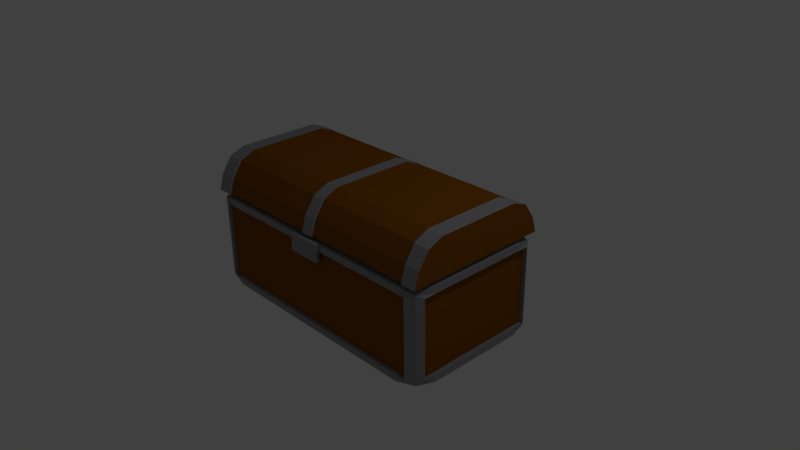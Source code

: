 # Source: chest.blend  (saved by Blender 2.77.0; exported with 4.5.12 LTS)
import bpy
from mathutils import Matrix  # noqa: F401  (used for matrix-valued properties, if any)

bpy.ops.wm.read_factory_settings(use_empty=True)
scene = bpy.context.scene
scene.name = 'Scene'

# ---- collections
col_collection_1 = bpy.data.collections.new('Collection 1'); scene.collection.children.link(col_collection_1)

# ---- materials (node trees are filled in below, after node groups)
mat_material = bpy.data.materials.new('Material')
mat_material.alpha_threshold = 0.0
mat_material.use_transparent_shadow = False
mat_material.diffuse_color = (0.314, 0.3128, 0.3343, 1.0)
mat_material.roughness = 0.5
mat_material.line_color = (0.0, 0.0, 0.0, 1.0)
mat_material_001 = bpy.data.materials.new('Material.001')
mat_material_001.alpha_threshold = 0.0
mat_material_001.use_transparent_shadow = False
mat_material_001.diffuse_color = (0.2598, 0.08771, 0.003701, 1.0)
mat_material_001.roughness = 0.5

# ---- material node trees

# ---- world
world_world = bpy.data.worlds.new('World'); scene.world = world_world
world_world.color = (0.05088, 0.05088, 0.05088)
world_world.use_sun_shadow = False
world_world.sun_shadow_jitter_overblur = 0.0
world_world.cycles.sampling_method = 'NONE'
world_world.cycles.sample_map_resolution = 256

# ---- cameras
cam_camera = bpy.data.cameras.new('Camera')
cam_camera.clip_end = 100.0
cam_camera.lens = 35.0
cam_camera.sensor_width = 32.0
cam_camera.sensor_height = 18.0
cam_camera.ortho_scale = 7.314
cam_camera.dof.focus_distance = 0.0
cam_camera.dof.aperture_fstop = 128.0

# ---- lights
light_lamp = bpy.data.lights.new('Lamp', 'POINT')
light_lamp.transmission_factor = 0.0
light_lamp.cutoff_distance = 30.0
light_lamp.energy = 100.0
light_lamp.shadow_buffer_clip_start = 1.001
light_lamp.shadow_soft_size = 0.1
light_lamp.shadow_maximum_resolution = 0.006
light_lamp.use_absolute_resolution = True
light_lamp.cycles.use_multiple_importance_sampling = False

# ---- meshes
me_cube_001 = bpy.data.meshes.new('Cube.001')
me_cube_001.from_pydata([(1.073, -1.0, -0.9327), (1.073, -0.5846, 0.6653), (1.073, 1.0, -0.9327), (1.073, 0.5846, 0.6653), (1.073, 0.7907, 0.4006), (1.073, 0.9381, -0.2661), (1.073, -0.7907, 0.4006), (1.073, -0.9381, -0.2661), (0.04727, 0.5846, 0.6653), (0.9393, 0.571, 0.6785), (0.9496, 0.5846, 0.6653), (0.9496, 1.0, -0.9327), (0.9393, 0.9767, -0.9327), (0.04727, 1.0, -0.9327), (0.9496, -0.5846, 0.6653), (0.9393, -0.571, 0.6785), (0.04727, -0.5846, 0.6653), (0.04727, -1.0, -0.9327), (0.9393, -0.9767, -0.9327), (0.9496, -1.0, -0.9327), (0.04727, -0.7907, 0.4006), (0.9393, -0.7723, 0.4006), (0.9496, -0.7907, 0.4006), (0.04727, -0.9381, -0.2661), (0.9393, -0.9163, -0.2661), (0.9496, -0.9381, -0.2661), (0.9496, 0.7907, 0.4006), (0.9393, 0.7723, 0.4006), (0.04727, 0.7907, 0.4006), (0.9496, 0.9381, -0.2661), (0.9393, 0.9161, -0.2661), (0.04727, 0.9381, -0.2661), (0.05464, 0.5714, 0.6783), (0.05464, 0.9773, -0.9327), (0.05464, -0.5716, 0.6771), (0.05464, -0.9762, -0.9327), (0.05464, -0.7707, 0.4021), (0.05464, -0.915, -0.2639), (0.05464, 0.7718, 0.4006), (0.05464, 0.9161, -0.2661), (1.054, 0.9132, -4.95), (1.044, -0.9496, -4.95), (1.054, 0.9132, -1.248), (1.044, -0.9496, -1.248), (0.9427, 0.7729, -1.107), (0.9427, -0.7958, -1.107), (0.9427, 0.7729, -4.795), (0.9427, -0.7958, -4.795), (1.079, 0.8479, -4.792), (1.079, -0.8526, -4.792), (1.079, 0.8479, -1.395), (1.079, -0.8526, -1.395), (1.046, 0.8479, -4.795), (1.046, -0.8526, -4.795), (1.046, 0.8479, -1.395), (1.046, -0.8526, -1.395), (0.9732, -1.002, -4.795), (0.9732, -1.002, -1.395), (0.9732, -0.9562, -4.795), (0.9732, -0.9562, -1.395), (0.9732, 0.9976, -4.795), (0.9732, 0.9976, -1.395), (0.9732, 0.9489, -4.795), (0.9732, 0.9489, -1.395), (0.8884, 0.9976, -5.09), (0.8884, -1.002, -5.09), (0.8928, 0.9976, -1.107), (0.8928, -1.002, -1.107), (0.8928, 0.7729, -1.107), (0.8884, -0.7958, -1.107), (0.8884, 0.7729, -4.795), (0.8884, -0.7958, -4.795), (0.8884, -1.002, -4.795), (0.8884, -0.9562, -4.795), (0.8928, -1.002, -1.395), (0.8884, 0.9976, -4.795), (0.8928, 0.9976, -1.395), (0.8884, 0.9489, -4.795), (0.8928, 0.9489, -1.395), (0.8928, -0.9562, -1.395), (1.079, 0.667, -5.09), (1.079, -0.6941, -5.09), (1.079, 0.667, -1.107), (1.079, -0.6941, -1.107), (0.9427, 0.667, -1.107), (0.9427, -0.6941, -1.107), (1.079, 0.667, -4.792), (1.079, -0.6941, -4.792), (1.079, 0.667, -1.395), (1.079, -0.6941, -1.395), (1.046, 0.667, -4.795), (1.046, -0.6941, -4.795), (0.1368, -1.052, -1.812), (0.1368, -1.052, -1.043), (0.1368, -1.005, -1.812), (0.1368, -1.005, -1.043), (0.0, -1.0, -0.9327), (0.0, -0.5846, 0.6653), (0.0, 1.0, -0.9327), (0.0, 0.5846, 0.6653), (-1.073, -1.0, -0.9327), (-1.073, -0.5846, 0.6653), (-1.073, 1.0, -0.9327), (-1.073, 0.5846, 0.6653), (0.0, -0.9381, -0.2661), (0.0, -0.7907, 0.4006), (0.0, 0.7907, 0.4006), (0.0, 0.9381, -0.2661), (-1.073, 0.7907, 0.4006), (-1.073, 0.9381, -0.2661), (-1.073, -0.7907, 0.4006), (-1.073, -0.9381, -0.2661), (-0.04727, 0.5846, 0.6653), (-0.9393, 0.571, 0.6785), (-0.9496, 0.5846, 0.6653), (-0.9496, 1.0, -0.9327), (-0.9393, 0.9767, -0.9327), (-0.04727, 1.0, -0.9327), (-0.9496, -0.5846, 0.6653), (-0.9393, -0.571, 0.6785), (-0.04727, -0.5846, 0.6653), (-0.04727, -1.0, -0.9327), (-0.9393, -0.9767, -0.9327), (-0.9496, -1.0, -0.9327), (-0.04727, -0.7907, 0.4006), (-0.9393, -0.7723, 0.4006), (-0.9496, -0.7907, 0.4006), (-0.04727, -0.9381, -0.2661), (-0.9393, -0.9163, -0.2661), (-0.9496, -0.9381, -0.2661), (-0.9496, 0.7907, 0.4006), (-0.9393, 0.7723, 0.4006), (-0.04727, 0.7907, 0.4006), (-0.9496, 0.9381, -0.2661), (-0.9393, 0.9161, -0.2661), (-0.04727, 0.9381, -0.2661), (-0.05464, 0.5714, 0.6783), (-0.05464, 0.9773, -0.9327), (-0.05464, -0.5716, 0.6771), (-0.05464, -0.9762, -0.9327), (-0.05464, -0.7707, 0.4021), (-0.05464, -0.915, -0.2639), (-0.05464, 0.7718, 0.4006), (-0.05464, 0.9161, -0.2661), (-1.054, 0.9132, -4.95), (-1.044, -0.9496, -4.95), (-1.054, 0.9132, -1.248), (-1.044, -0.9496, -1.248), (-0.9427, 0.7729, -1.107), (-0.9427, -0.7958, -1.107), (-0.9427, 0.7729, -4.795), (-0.9427, -0.7958, -4.795), (0.0, 0.9976, -5.09), (0.0, -1.002, -5.09), (0.0, 0.9976, -1.107), (0.0, -1.002, -1.107), (0.0, 0.7729, -1.107), (0.0, -0.7958, -1.107), (0.0, 0.7729, -4.795), (0.0, -0.7958, -4.795), (-1.079, 0.8479, -4.792), (-1.079, -0.8526, -4.792), (-1.079, 0.8479, -1.395), (-1.079, -0.8526, -1.395), (-1.046, 0.8479, -4.795), (-1.046, -0.8526, -4.795), (-1.046, 0.8479, -1.395), (-1.046, -0.8526, -1.395), (-0.9732, -1.002, -4.795), (-0.9732, -1.002, -1.395), (0.0, -1.002, -4.795), (-0.9732, -0.9562, -4.795), (-0.9732, -0.9562, -1.395), (0.0, -0.9562, -4.795), (-0.9732, 0.9976, -4.795), (-0.9732, 0.9976, -1.395), (0.0, 0.9976, -4.795), (0.0, 0.9976, -1.395), (-0.9732, 0.9489, -4.795), (-0.9732, 0.9489, -1.395), (0.0, 0.9489, -4.795), (0.0, 0.9489, -1.395), (0.0, -1.002, -1.395), (0.0, -0.9562, -1.395), (-0.8884, 0.9976, -5.09), (-0.8884, -1.002, -5.09), (-0.8928, 0.9976, -1.107), (-0.8928, -1.002, -1.107), (-0.8928, 0.7729, -1.107), (-0.8884, -0.7958, -1.107), (-0.8884, 0.7729, -4.795), (-0.8884, -0.7958, -4.795), (-0.8884, -1.002, -4.795), (-0.8884, -0.9562, -4.795), (-0.8928, -1.002, -1.395), (-0.8884, 0.9976, -4.795), (-0.8928, 0.9976, -1.395), (-0.8884, 0.9489, -4.795), (-0.8928, 0.9489, -1.395), (-0.8928, -0.9562, -1.395), (-1.079, 0.667, -5.09), (-1.079, -0.6941, -5.09), (-1.079, 0.667, -1.107), (-1.079, -0.6941, -1.107), (-0.9427, 0.667, -1.107), (-0.9427, -0.6941, -1.107), (-1.079, 0.667, -4.792), (-1.079, -0.6941, -4.792), (-1.079, 0.667, -1.395), (-1.079, -0.6941, -1.395), (-1.046, 0.667, -4.795), (-1.046, -0.6941, -4.795), (-0.1368, -1.052, -1.812), (-0.1368, -1.052, -1.043), (-0.1368, -1.005, -1.812), (-0.1368, -1.005, -1.043), (0.0, -1.052, -1.812), (0.0, -1.052, -1.043), (0.0, -1.005, -1.812), (0.0, -1.005, -1.043), (0.3806, 1.012, -1.511), (0.3806, 1.012, -0.8257), (0.3806, 1.059, -1.511), (0.3806, 1.059, -0.8257), (0.5324, 1.012, -1.511), (0.5324, 1.012, -0.8257), (0.5324, 1.059, -1.511), (0.5324, 1.059, -0.8257), (-0.5677, 1.012, -1.511), (-0.5677, 1.012, -0.8257), (-0.5677, 1.059, -1.511), (-0.5677, 1.059, -0.8257), (-0.4159, 1.012, -1.511), (-0.4159, 1.012, -0.8257), (-0.4159, 1.059, -1.511), (-0.4159, 1.059, -0.8257), (0.04727, -0.9401, -0.917), (0.9393, -0.9168, -0.917), (0.05464, -0.9163, -0.917), (0.0, -0.9401, -0.917), (-0.04727, -0.9401, -0.917), (-0.9393, -0.9168, -0.917), (-0.05464, -0.9163, -0.917), (0.04727, -0.8877, -0.288), (0.9393, -0.8644, -0.288), (0.05464, -0.8638, -0.288), (0.0, -0.8877, -0.288), (-0.04727, -0.8877, -0.288), (-0.9393, -0.8644, -0.288), (-0.05464, -0.8638, -0.288), (0.04727, -0.7445, 0.3214), (0.9393, -0.7357, 0.2535), (0.05464, -0.7355, 0.2518), (-6.982e-11, -0.7445, 0.3214), (-0.04727, -0.7445, 0.3214), (-0.9393, -0.7357, 0.2535), (-0.05464, -0.7355, 0.2518), (0.04727, 0.7629, 0.3535), (0.9393, 0.7477, 0.298), (0.05464, 0.7473, 0.2967), (-2.095e-10, 0.7629, 0.3535), (-0.04727, 0.7629, 0.3535), (-0.9393, 0.7477, 0.298), (-0.05464, 0.7473, 0.2967), (0.04727, 0.8986, -0.2676), (0.9393, 0.8753, -0.2689), (0.05464, 0.8748, -0.2689), (1.885e-09, 0.8986, -0.2676), (-0.04727, 0.8986, -0.2676), (-0.9393, 0.8753, -0.2689), (-0.05464, 0.8748, -0.2689), (0.04727, 0.9652, -0.8901), (0.9393, 0.9419, -0.8914), (0.05464, 0.9413, -0.8914), (4.096e-09, 0.9652, -0.8901), (-0.04727, 0.9652, -0.8901), (-0.9393, 0.9419, -0.8914), (-0.05464, 0.9413, -0.8914)], [(157, 183)], [(5, 2, 11), (7, 0, 2), (104, 96, 17), (11, 2, 0), (8, 99, 97), (97, 105, 20), (105, 104, 23), (1, 6, 4), (6, 7, 5), (3, 4, 26), (4, 5, 29), (28, 31, 107), (27, 30, 39), (26, 29, 30), (8, 28, 106), (32, 9, 27), (9, 10, 26), (22, 25, 7), (22, 21, 24), (20, 23, 37), (14, 22, 6), (15, 21, 22), (34, 16, 20), (3, 10, 14), (10, 9, 15), (32, 8, 16), (276, 269, 248, 241), (25, 19, 0), (25, 24, 18), (23, 17, 35), (31, 13, 98), (39, 30, 12), (29, 11, 12), (31, 39, 33), (24, 37, 35), (15, 9, 32), (15, 34, 36), (21, 36, 37), (32, 38, 28), (28, 38, 39), (43, 51, 89), (67, 43, 45), (82, 42, 44), (47, 85, 84), (156, 158, 70), (70, 158, 159), (66, 154, 156), (64, 65, 153), (54, 88, 55), (43, 41, 49), (42, 50, 48), (40, 48, 86), (90, 55, 91), (49, 53, 55), (48, 50, 54), (48, 52, 90), (41, 56, 72), (43, 57, 56), (74, 57, 43), (56, 58, 73), (57, 59, 58), (42, 61, 76), (152, 176, 75), (42, 40, 60), (77, 180, 181), (61, 63, 78), (75, 176, 180), (60, 62, 63), (183, 173, 73), (159, 157, 69), (74, 79, 59), (183, 79, 74), (71, 69, 45), (79, 73, 58), (60, 75, 77), (76, 78, 181), (62, 77, 78), (40, 64, 75), (66, 76, 177), (170, 72, 73), (182, 74, 67), (65, 72, 170), (64, 80, 65), (66, 68, 44), (46, 70, 71), (68, 70, 46), (155, 67, 69), (87, 91, 53), (86, 90, 91), (41, 81, 87), (80, 86, 87), (83, 85, 45), (83, 82, 84), (42, 82, 88), (83, 89, 88), (95, 94, 92), (219, 218, 94), (93, 92, 216), (94, 218, 216), (219, 95, 93), (115, 102, 109), (102, 100, 111), (121, 96, 104), (100, 102, 115), (97, 99, 112), (124, 105, 97), (127, 104, 105), (108, 110, 101), (109, 111, 110), (130, 108, 103), (133, 109, 108), (250, 253, 260, 257), (107, 135, 132), (143, 134, 131), (134, 133, 130), (106, 132, 112), (136, 142, 131), (113, 131, 130), (111, 129, 126), (126, 129, 128), (141, 127, 124), (110, 126, 118), (126, 125, 119), (138, 140, 124), (118, 114, 103), (119, 113, 114), (120, 112, 136), (269, 262, 255, 248), (100, 123, 129), (129, 123, 122), (139, 121, 127), (98, 117, 135), (143, 137, 116), (116, 115, 133), (135, 117, 137), (128, 122, 139), (119, 138, 136), (119, 125, 140), (125, 128, 141), (132, 142, 136), (132, 135, 143), (209, 163, 147), (187, 189, 149), (202, 204, 148), (205, 151, 204), (190, 158, 156), (190, 191, 159), (186, 188, 156), (184, 152, 153), (208, 167, 209), (147, 163, 161), (160, 162, 146), (206, 160, 144), (166, 210, 167), (167, 165, 161), (160, 164, 166), (210, 164, 160), (192, 168, 145), (168, 169, 147), (147, 169, 194), (193, 171, 168), (171, 172, 169), (196, 175, 146), (195, 176, 152), (146, 175, 174), (181, 180, 197), (198, 179, 175), (195, 197, 180), (179, 178, 174), (193, 173, 183), (189, 157, 159), (194, 169, 172), (194, 199, 183), (149, 189, 191), (171, 193, 199), (174, 178, 197), (181, 198, 196), (198, 197, 178), (144, 174, 195), (177, 196, 186), (170, 173, 193), (187, 194, 182), (170, 192, 185), (200, 184, 185), (148, 188, 186), (150, 151, 191), (150, 190, 188), (155, 157, 189), (165, 211, 207), (211, 210, 206), (145, 161, 207), (207, 206, 200), (149, 205, 203), (203, 205, 204), (146, 162, 208), (208, 209, 203), (212, 214, 215), (214, 218, 219), (218, 216, 217), (216, 212, 213), (216, 218, 214), (213, 215, 219), (29, 5, 11), (5, 7, 2), (23, 104, 17), (19, 11, 0), (16, 8, 97), (16, 97, 20), (20, 105, 23), (3, 1, 4), (4, 6, 5), (10, 3, 26), (26, 4, 29), (106, 28, 107), (38, 27, 39), (27, 26, 30), (99, 8, 106), (38, 32, 27), (27, 9, 26), (6, 22, 7), (25, 22, 24), (36, 20, 37), (1, 14, 6), (14, 15, 22), (36, 34, 20), (1, 3, 14), (14, 10, 15), (34, 32, 16), (7, 25, 0), (19, 25, 18), (37, 23, 35), (107, 31, 98), (33, 39, 12), (30, 29, 12), (13, 31, 33), (18, 24, 35), (34, 15, 32), (21, 15, 36), (24, 21, 37), (8, 32, 28), (31, 28, 39), (83, 43, 89), (69, 67, 45), (84, 82, 44), (85, 47, 45), (84, 44, 46), (46, 47, 84), (68, 156, 70), (71, 70, 159), (68, 66, 156), (152, 64, 153), (88, 54, 50), (89, 51, 55), (55, 88, 89), (51, 43, 49), (40, 42, 48), (80, 40, 86), (54, 90, 52), (55, 53, 91), (90, 54, 55), (51, 49, 55), (52, 48, 54), (86, 48, 90), (65, 41, 72), (41, 43, 56), (67, 74, 43), (72, 56, 73), (56, 57, 58), (66, 42, 76), (64, 152, 75), (61, 42, 60), (78, 77, 181), (76, 61, 78), (77, 75, 180), (61, 60, 63), (79, 183, 73), (71, 159, 69), (57, 74, 59), (182, 183, 74), (47, 71, 45), (59, 79, 58), (62, 60, 77), (177, 76, 181), (63, 62, 78), (60, 40, 75), (154, 66, 177), (173, 170, 73), (155, 182, 67), (153, 65, 170), (80, 64, 40), (81, 41, 65), (65, 80, 81), (42, 66, 44), (47, 46, 71), (44, 68, 46), (157, 155, 69), (49, 87, 53), (87, 86, 91), (49, 41, 87), (81, 80, 87), (43, 83, 45), (85, 83, 84), (50, 42, 88), (82, 83, 88), (93, 95, 92), (95, 219, 94), (217, 93, 216), (92, 94, 216), (217, 219, 93), (133, 115, 109), (109, 102, 111), (127, 121, 104), (123, 100, 115), (120, 97, 112), (120, 124, 97), (124, 127, 105), (103, 108, 101), (108, 109, 110), (114, 130, 103), (130, 133, 108), (256, 255, 262, 263), (106, 107, 132), (142, 143, 131), (131, 134, 130), (99, 106, 112), (113, 136, 131), (114, 113, 130), (110, 111, 126), (125, 126, 128), (140, 141, 124), (101, 110, 118), (118, 126, 119), (120, 138, 124), (101, 118, 103), (118, 119, 114), (138, 120, 136), (111, 100, 129), (128, 129, 122), (141, 139, 127), (107, 98, 135), (134, 143, 116), (134, 116, 133), (143, 135, 137), (141, 128, 139), (113, 119, 136), (138, 119, 140), (140, 125, 141), (112, 132, 136), (142, 132, 143), (203, 209, 147), (147, 187, 149), (146, 202, 148), (151, 205, 149), (150, 148, 204), (204, 151, 150), (188, 190, 156), (158, 190, 159), (154, 186, 156), (185, 184, 153), (166, 208, 162), (167, 163, 209), (208, 166, 167), (145, 147, 161), (144, 160, 146), (200, 206, 144), (210, 166, 164), (211, 165, 167), (167, 210, 211), (163, 167, 161), (162, 160, 166), (206, 210, 160), (185, 192, 145), (145, 168, 147), (187, 147, 194), (192, 193, 168), (168, 171, 169), (186, 196, 146), (184, 195, 152), (144, 146, 174), (198, 181, 197), (196, 198, 175), (176, 195, 180), (175, 179, 174), (199, 193, 183), (191, 189, 159), (199, 194, 172), (182, 194, 183), (151, 149, 191), (172, 171, 199), (195, 174, 197), (177, 181, 196), (179, 198, 178), (184, 144, 195), (154, 177, 186), (192, 170, 193), (155, 187, 182), (153, 170, 185), (184, 200, 144), (185, 145, 201), (201, 200, 185), (146, 148, 186), (190, 150, 191), (148, 150, 188), (187, 155, 189), (161, 165, 207), (207, 211, 206), (201, 145, 207), (201, 207, 200), (147, 149, 203), (202, 203, 204), (202, 146, 208), (202, 208, 203), (213, 212, 215), (215, 214, 219), (219, 218, 217), (217, 216, 213), (212, 216, 214), (217, 213, 219), (221, 223, 222, 220), (223, 227, 226, 222), (227, 225, 224, 226), (225, 221, 220, 224), (220, 222, 226, 224), (225, 227, 223, 221), (229, 231, 230, 228), (231, 235, 234, 230), (235, 233, 232, 234), (233, 229, 228, 232), (228, 230, 234, 232), (233, 235, 231, 229), (35, 17, 236, 238), (96, 121, 240, 239), (17, 96, 239, 236), (139, 122, 241, 242), (121, 139, 242, 240), (18, 35, 238, 237), (239, 240, 247, 246), (237, 238, 245, 244), (242, 241, 248, 249), (238, 236, 243, 245), (236, 239, 246, 243), (240, 242, 249, 247), (244, 245, 252, 251), (249, 248, 255, 256), (245, 243, 250, 252), (243, 246, 253, 250), (247, 249, 256, 254), (246, 247, 254, 253), (254, 256, 263, 261), (253, 254, 261, 260), (251, 252, 259, 258), (258, 259, 266, 265), (263, 262, 269, 270), (261, 263, 270, 268), (260, 261, 268, 267), (257, 260, 267, 264), (268, 270, 277, 275), (264, 267, 274, 271), (267, 268, 275, 274), (270, 269, 276, 277), (265, 266, 273, 272), (12, 272, 273, 33), (13, 271, 274, 98), (117, 98, 274, 275), (137, 117, 275, 277), (116, 137, 277, 276), (13, 33, 273, 271), (271, 273, 266, 264), (259, 257, 264, 266), (250, 257, 259, 252), (244, 265, 272, 237), (251, 258, 265, 244), (11, 19, 237, 272), (115, 276, 241, 123)])
me_cube_001.polygons.foreach_set('material_index', [0, 1, 0, 0, 0, 0, 0, 1, 1, 0, 0, 0, 1, 0, 0, 1, 0, 0, 0, 0, 0, 0, 0, 0, 0, 0, 1, 0, 0, 0, 0, 1, 0, 0, 1, 1, 1, 1, 0, 0, 0, 0, 0, 0, 0, 0, 0, 1, 0, 0, 0, 0, 1, 0, 0, 0, 0, 0, 0, 0, 0, 0, 0, 0, 1, 0, 0, 0, 1, 0, 0, 0, 0, 1, 0, 0, 1, 0, 0, 0, 0, 0, 0, 0, 0, 0, 0, 0, 0, 0, 0, 0, 0, 0, 0, 0, 0, 0, 0, 0, 0, 1, 0, 0, 0, 0, 0, 1, 1, 0, 0, 0, 0, 1, 0, 0, 1, 0, 0, 0, 0, 0, 0, 0, 0, 0, 0, 1, 0, 0, 0, 0, 1, 0, 0, 1, 1, 1, 1, 0, 0, 0, 0, 0, 0, 0, 0, 0, 1, 0, 0, 0, 0, 1, 0, 0, 0, 0, 0, 0, 0, 0, 0, 0, 0, 1, 0, 0, 0, 1, 0, 0, 0, 0, 1, 0, 0, 1, 0, 0, 0, 0, 0, 0, 0, 0, 0, 0, 0, 0, 0, 0, 0, 0, 0, 0, 0, 0, 0, 0, 0, 0, 0, 1, 0, 0, 0, 0, 0, 1, 1, 0, 0, 0, 1, 0, 0, 1, 0, 0, 0, 0, 0, 0, 0, 0, 0, 0, 0, 0, 0, 0, 1, 0, 0, 1, 1, 1, 1, 0, 0, 0, 0, 0, 0, 0, 0, 0, 0, 0, 1, 0, 0, 0, 0, 0, 0, 1, 1, 1, 0, 0, 0, 0, 0, 0, 0, 0, 0, 0, 0, 1, 0, 0, 0, 1, 0, 0, 0, 0, 1, 0, 0, 1, 0, 0, 0, 0, 0, 0, 0, 0, 0, 0, 0, 0, 0, 0, 0, 0, 0, 0, 0, 0, 0, 0, 0, 0, 0, 0, 1, 0, 0, 0, 0, 0, 1, 1, 0, 0, 1, 0, 1, 0, 0, 1, 0, 0, 0, 0, 0, 0, 0, 0, 0, 0, 0, 0, 0, 0, 1, 0, 0, 1, 1, 1, 1, 0, 0, 0, 0, 0, 0, 0, 0, 0, 0, 0, 1, 0, 0, 0, 0, 0, 0, 1, 1, 1, 0, 0, 0, 0, 0, 0, 0, 0, 0, 0, 0, 1, 0, 0, 0, 1, 0, 0, 0, 0, 1, 0, 0, 1, 0, 0, 0, 0, 0, 0, 0, 0, 0, 0, 0, 0, 0, 0, 0, 0, 0, 0, 0, 0, 0, 0, 0, 0, 0, 0, 0, 0, 0, 0, 0, 0, 0, 0, 0, 0, 0, 0, 0, 0, 0, 1, 0, 1, 0, 1, 1, 0, 0, 0, 1, 1, 0, 0, 0, 0, 0, 0, 1, 1, 1, 0, 0, 0, 0, 0, 0, 1, 1, 1, 0, 0, 0, 1, 0, 0, 1, 0, 1, 1, 0, 0])
me_cube_001.materials.append(mat_material)
me_cube_001.materials.append(mat_material_001)
me_cube_001.use_remesh_preserve_volume = False
me_cube_001.use_remesh_preserve_attributes = False
me_cube_001.use_mirror_vertex_groups = False
me_cube_001.update()
arm_armature = bpy.data.armatures.new('Armature')  # bones are not reproduced

# ---- objects
ob_armature = bpy.data.objects.new('Armature', arm_armature)
ob_cube_001 = bpy.data.objects.new('Cube.001', me_cube_001)
ob_lamp = bpy.data.objects.new('Lamp', light_lamp)
ob_camera = bpy.data.objects.new('Camera', cam_camera)

# ---- transforms, parenting, visibility, modifiers, constraints
ob_armature.location = (1.738, 0.9412, -0.8406)
ob_armature.show_in_front = True
ob_armature.lineart.crease_threshold = 0.0
ob_cube_001.parent = ob_armature
ob_cube_001.matrix_parent_inverse = Matrix(((1.0, 0.0, 0.0, -1.738), (0.0, 1.0, 0.0, -0.9412), (0.0, 0.0, 1.0, 0.8406), (0.0, 0.0, 0.0, 1.0)))
ob_cube_001.location = (-0.06459, 0.002383, 0.9109)
ob_cube_001.scale = (1.724, 1.0, 0.3174)
ob_cube_001.lineart.crease_threshold = 0.0
_vg = ob_cube_001.vertex_groups.new(name='Bone')
for _i, _w in zip([0, 2, 4, 5, 7, 11, 12, 13, 15, 17, 18, 19, 23, 24, 25, 26, 27, 28, 29, 30, 31, 33, 34, 35, 37, 38, 39, 40, 41, 42, 43, 44, 45, 46, 47, 48, 49, 50, 51, 52, 53, 54, 55, 56, 57, 58, 59, 60, 61, 62, 63, 64, 65, 66, 67, 68, 69, 70, 71, 72, 73, 74, 75, 76, 77, 78, 79, 80, 81, 82, 83, 84, 85, 86, 87, 88, 89, 90, 91, 92, 93, 94, 95, 96, 98, 100, 102, 103, 104, 106, 107, 108, 109, 111, 113, 114, 115, 116, 117, 119, 121, 122, 123, 127, 128, 129, 130, 131, 132, 133, 134, 135, 137, 138, 139, 141, 142, 143, 144, 145, 146, 147, 148, 149, 150, 151, 152, 153, 154, 155, 156, 157, 158, 159, 160, 161, 162, 163, 164, 165, 166, 167, 168, 169, 170, 171, 172, 173, 174, 175, 176, 177, 178, 179, 180, 181, 182, 183, 184, 185, 186, 187, 188, 189, 190, 191, 192, 193, 194, 195, 196, 197, 198, 199, 200, 201, 202, 203, 204, 205, 206, 207, 208, 209, 210, 211, 212, 213, 214, 215, 216, 217, 218, 219, 236, 237, 238, 239, 240, 241, 242, 243, 244, 245, 246, 247, 248, 249, 250, 251, 252, 253, 254, 255, 256, 257, 258, 259, 260, 261, 262, 263, 264, 265, 266, 267, 268, 269, 270, 271, 272, 273, 274, 275, 276, 277], [0.0, 0.0, 0.0, 0.0, 0.0, 0.0, 0.0, 0.0, 0.0, 0.0, 0.0, 0.0, 0.0, 0.0, 0.0, 0.0, 0.0, 0.0, 0.0, 0.0, 0.0, 0.0, 0.0, 0.0, 0.0, 0.0, 0.0, 1.0, 1.0, 1.0, 1.0, 1.0, 1.0, 1.0, 1.0, 1.0, 1.0, 1.0, 1.0, 1.0, 1.0, 1.0, 1.0, 1.0, 1.0, 1.0, 1.0, 1.0, 1.0, 1.0, 1.0, 1.0, 1.0, 1.0, 1.0, 1.0, 1.0, 1.0, 1.0, 1.0, 1.0, 1.0, 1.0, 1.0, 1.0, 1.0, 1.0, 1.0, 1.0, 1.0, 1.0, 1.0, 1.0, 1.0, 1.0, 1.0, 1.0, 1.0, 1.0, 0.0, 0.0, 0.0, 0.0, 0.05867, 0.0, 0.05909, 0.06316, 0.0, 0.0, 0.0, 0.0, 0.0, 0.0, 0.0, 0.0, 0.0004219, 0.0, 0.0, 0.0, 0.0, 0.0, 0.0, 0.0, 0.0, 0.0, 0.0, 0.0, 0.0, 0.0, 0.0, 0.0, 0.0, 0.0, 0.0, 0.0, 0.0, 0.0, 0.0, 1.0, 1.0, 1.0, 1.0, 1.0, 1.0, 1.0, 1.0, 1.0, 1.0, 1.0, 1.0, 1.0, 1.0, 1.0, 1.0, 1.0, 1.0, 1.0, 1.0, 1.0, 1.0, 1.0, 1.0, 1.0, 1.0, 1.0, 1.0, 1.0, 1.0, 1.0, 1.0, 1.0, 1.0, 1.0, 1.0, 1.0, 1.0, 1.0, 1.0, 1.0, 1.0, 1.0, 1.0, 1.0, 1.0, 1.0, 1.0, 1.0, 1.0, 1.0, 1.0, 1.0, 1.0, 1.0, 1.0, 1.0, 1.0, 1.0, 1.0, 1.0, 1.0, 1.0, 1.0, 1.0, 1.0, 1.0, 1.0, 0.0, 0.0, 0.0, 0.0, 0.0, 0.0, 0.0, 0.0, 0.0, 0.0, 0.0, 0.05867, 0.0, 0.0, 0.0, 0.0, 0.0, 0.0, 0.05867, 0.0, 0.0, 0.0, 0.0, 0.0, 0.0, 0.05867, 0.0, 0.0, 0.0, 0.0, 0.0, 0.0, 0.05867, 0.0, 0.0, 0.0, 0.0, 0.0, 0.0, 0.05867, 0.0, 0.0, 0.0, 0.0, 0.0, 0.0, 0.05867, 0.0, 0.0, 0.0]): _vg.add([_i], _w, 'REPLACE')
_vg = ob_cube_001.vertex_groups.new(name='Bone.001')
for _i, _w in zip([0, 1, 2, 3, 4, 5, 6, 7, 8, 9, 10, 11, 12, 13, 14, 15, 16, 17, 18, 19, 20, 21, 22, 23, 24, 25, 26, 27, 28, 29, 30, 31, 32, 33, 34, 35, 36, 37, 38, 39, 40, 41, 42, 43, 44, 45, 46, 48, 50, 51, 52, 54, 55, 56, 57, 58, 59, 60, 61, 62, 63, 64, 65, 66, 67, 68, 69, 70, 72, 73, 74, 75, 76, 77, 78, 79, 80, 81, 82, 83, 84, 85, 86, 88, 89, 90, 92, 93, 94, 95, 96, 97, 98, 99, 100, 101, 102, 103, 104, 105, 106, 107, 108, 109, 110, 111, 112, 113, 114, 115, 116, 117, 118, 119, 120, 121, 122, 123, 124, 125, 126, 127, 128, 129, 130, 131, 132, 133, 134, 135, 136, 137, 138, 139, 140, 141, 142, 143, 144, 145, 146, 147, 148, 149, 150, 152, 153, 154, 155, 156, 157, 158, 160, 162, 163, 164, 166, 167, 168, 169, 170, 171, 172, 173, 174, 175, 176, 177, 178, 179, 180, 181, 182, 183, 184, 185, 186, 187, 188, 189, 190, 192, 193, 194, 195, 196, 197, 198, 199, 200, 201, 202, 203, 204, 205, 206, 208, 209, 210, 212, 213, 214, 215, 216, 217, 218, 219, 236, 237, 238, 239, 240, 241, 242, 243, 244, 245, 246, 247, 248, 249, 250, 251, 252, 253, 254, 255, 256, 257, 258, 259, 260, 261, 262, 263, 264, 265, 266, 267, 268, 269, 270, 271, 272, 273, 274, 275, 276, 277], [1.0, 1.0, 1.0, 1.0, 1.0, 1.0, 1.0, 1.0, 1.0, 1.0, 1.0, 1.0, 1.0, 1.0, 1.0, 1.0, 1.0, 1.0, 1.0, 1.0, 1.0, 1.0, 1.0, 1.0, 0.9939, 0.9955, 1.0, 1.0, 1.0, 1.0, 1.0, 1.0, 1.0, 1.0, 1.0, 1.0, 1.0, 1.0, 1.0, 1.0, 0.0, 0.0, 0.0, 0.0, 0.0, 0.0, 0.0, 0.0, 0.0, 0.0, 0.0, 0.0, 0.0, 0.0, 0.0, 0.0, 0.0, 0.0, 0.0, 0.0, 0.0, 0.0, 0.0, 0.0, 0.0, 0.0, 0.0, 0.0, 0.0, 0.0, 0.0, 0.0, 0.0, 0.0, 0.0, 0.0, 0.0, 0.0, 0.0, 0.0, 0.0, 0.0, 0.0, 0.0, 0.0, 0.0, 1.0, 1.0, 1.0, 1.0, 1.0, 1.0, 1.0, 1.0, 1.0, 1.0, 1.0, 1.0, 1.0, 1.0, 1.0, 1.0, 1.0, 1.0, 1.0, 1.0, 1.0, 1.0, 1.0, 1.0, 1.0, 1.0, 1.0, 1.0, 1.0, 1.0, 1.0, 1.0, 1.0, 1.0, 1.0, 1.0, 1.0, 1.0, 1.0, 1.0, 1.0, 1.0, 1.0, 1.0, 1.0, 1.0, 1.0, 1.0, 1.0, 1.0, 1.0, 1.0, 0.0, 0.0, 0.0, 0.0, 0.0, 0.0, 0.0, 0.0, 0.0, 0.0, 0.0, 0.0, 0.0, 0.0, 0.0, 0.0, 0.0, 0.0, 0.0, 0.0, 0.0, 0.0, 0.0, 0.0, 0.0, 0.0, 0.0, 0.0, 0.0, 0.0, 0.0, 0.0, 0.0, 0.0, 0.0, 0.0, 0.0, 0.0, 0.0, 0.0, 0.0, 0.0, 0.0, 0.0, 0.0, 0.0, 0.0, 0.0, 0.0, 0.0, 0.0, 0.0, 0.0, 0.0, 0.0, 0.0, 0.0, 0.0, 0.0, 0.0, 0.0, 1.0, 1.0, 1.0, 1.0, 1.0, 1.0, 1.0, 1.0, 1.0, 1.0, 1.0, 1.0, 1.0, 1.0, 1.0, 1.0, 1.0, 1.0, 1.0, 1.0, 1.0, 1.0, 1.0, 1.0, 1.0, 1.0, 1.0, 1.0, 1.0, 1.0, 1.0, 1.0, 1.0, 1.0, 1.0, 1.0, 1.0, 1.0, 1.0, 1.0, 1.0, 1.0, 1.0, 1.0, 1.0, 1.0, 1.0, 1.0, 1.0, 1.0]): _vg.add([_i], _w, 'REPLACE')
_m = ob_cube_001.modifiers.new('Armature', 'ARMATURE')
_m.object = ob_armature
ob_lamp.location = (4.076, 1.005, 5.904)
ob_lamp.rotation_euler = (0.6503, 0.05522, 1.866)
ob_lamp.lock_rotations_4d = False
ob_lamp.empty_display_type = 'ARROWS'
ob_lamp.color = (0.0, 0.0, 0.0, 0.0)
ob_lamp.lineart.crease_threshold = 0.0
ob_camera.location = (7.481, -6.508, 5.344)
ob_camera.rotation_euler = (1.109, 0.01082, 0.8149)
ob_camera.lock_rotations_4d = False
ob_camera.empty_display_type = 'ARROWS'
ob_camera.color = (0.0, 0.0, 0.0, 0.0)
ob_camera.display_type = 'WIRE'
ob_camera.lineart.crease_threshold = 0.0

# ---- collection membership
col_collection_1.objects.link(ob_armature)
col_collection_1.objects.link(ob_cube_001)
col_collection_1.objects.link(ob_lamp)
col_collection_1.objects.link(ob_camera)

# ---- scene / render settings (as saved in the file)
scene.camera = ob_camera
scene.frame_start = 1; scene.frame_end = 250; scene.frame_set(0)
scene.render.engine = 'BLENDER_EEVEE_NEXT'
scene.render.resolution_percentage = 50
scene.render.dither_intensity = 0.0
scene.cycles.use_denoising = False
scene.cycles.samples = 10
scene.cycles.sampling_pattern = 'TABULATED_SOBOL'
scene.cycles.light_sampling_threshold = 0.0
scene.cycles.use_adaptive_sampling = False
scene.cycles.use_light_tree = False
scene.cycles.blur_glossy = 0.0
scene.cycles.pixel_filter_type = 'GAUSSIAN'
scene.cycles.sample_clamp_indirect = 0.0
scene.view_settings.view_transform = 'Standard'
bpy.context.view_layer.update()
